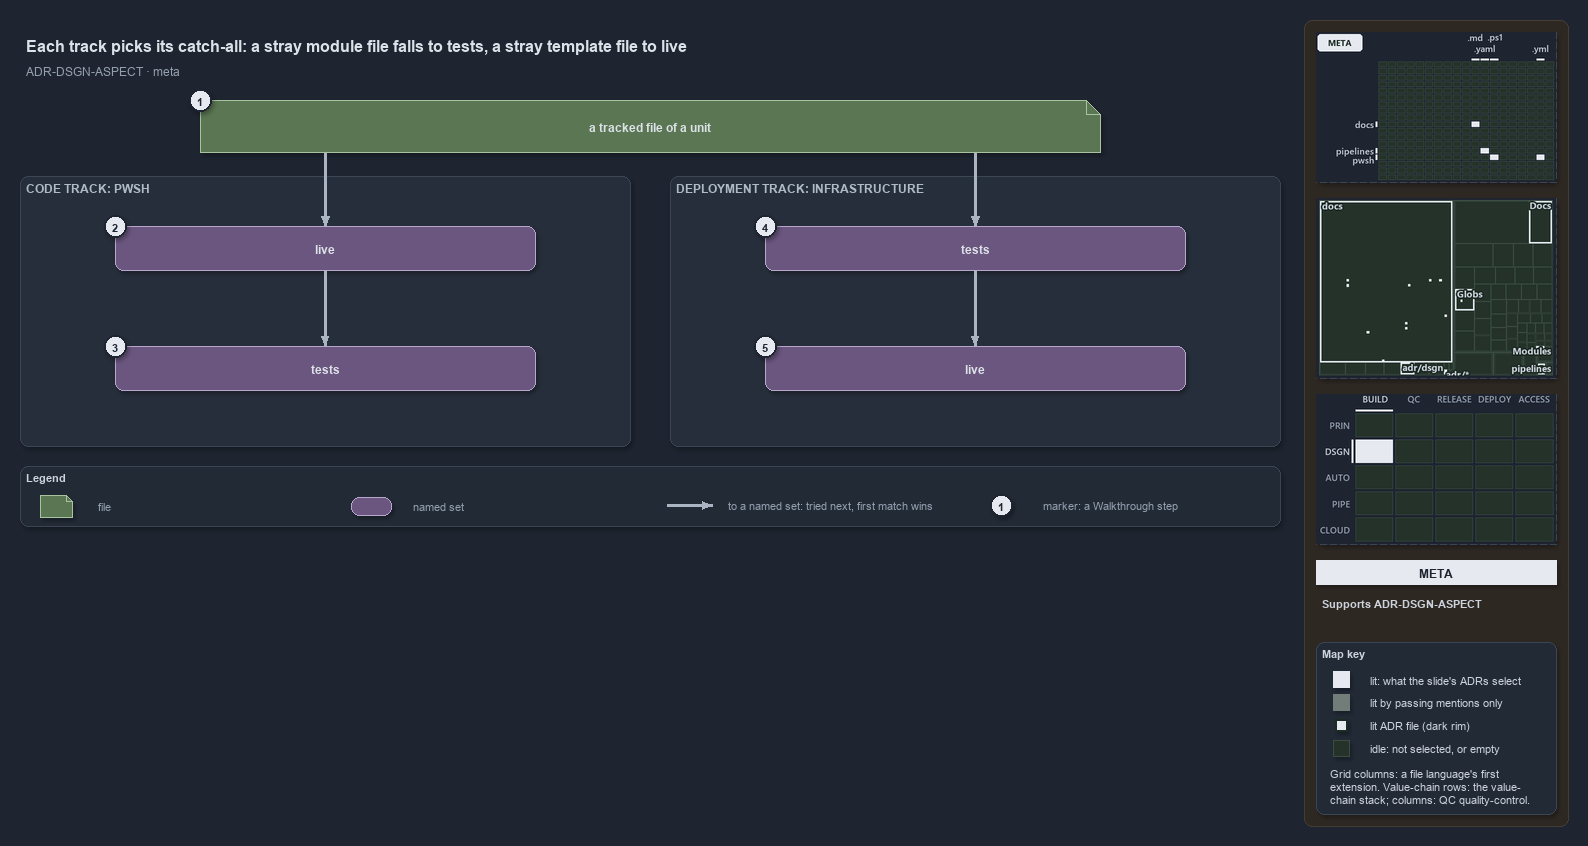

The diagram above was exported from draw.io. Its source (the exported page's mxGraphModel, read from the mxfile embedded in the PNG):
<mxGraphModel dx="1024" dy="768" grid="0" gridSize="10" guides="1" tooltips="1" connect="1" arrows="1" fold="1" page="1" pageScale="1" pageWidth="1572" pageHeight="640" background="#1E2430" math="0" shadow="1">
  <root>
    <mxCell id="0" />
    <mxCell id="1" parent="0" />
    <mxCell id="sidebar-bg" value="" style="rounded=1;arcSize=2;html=1;fillColor=#2E2823;strokeColor=#453C33;shadow=0;" vertex="1" parent="1">
      <mxGeometry x="1304" y="4" width="264" height="806" as="geometry" />
    </mxCell>
    <mxCell id="title" value="Each track picks its catch-all: a stray module file falls to tests, a stray template file to live" style="text;html=1;align=left;verticalAlign=middle;fontSize=16;fontStyle=1;fontColor=#DDE2E9;" vertex="1" parent="1">
      <mxGeometry x="20" y="14" width="1260" height="30" as="geometry" />
    </mxCell>
    <mxCell id="subtitle" value="ADR-DSGN-ASPECT &amp;#183; meta" style="text;html=1;align=left;verticalAlign=middle;fontSize=12;fontColor=#949FAE;" vertex="1" parent="1">
      <mxGeometry x="20" y="44" width="1240" height="20" as="geometry" />
    </mxCell>
    <mxCell id="g-file" value="&lt;b&gt;a tracked file of a unit&lt;/b&gt;" style="shape=note;size=14;whiteSpace=wrap;html=1;fillColor=#5B7653;strokeColor=#A9C29F;fontColor=#DDE2E9;fontSize=12;" vertex="1" parent="1">
      <mxGeometry x="200" y="84" width="900" height="52" as="geometry" />
    </mxCell>
    <mxCell id="mark-1" value="1" style="ellipse;html=1;fillColor=#E6EAF0;strokeColor=#1E2430;strokeWidth=2;fontColor=#1E2430;fontStyle=1;fontSize=11;" vertex="1" parent="1">
      <mxGeometry x="189" y="73" width="22" height="22" as="geometry" />
    </mxCell>
    <mxCell id="p-file-l" value="" style="text;html=1;strokeColor=none;fillColor=none;" vertex="1" parent="1">
      <mxGeometry x="325" y="136" width="1" height="1" as="geometry" />
    </mxCell>
    <mxCell id="p-file-r" value="" style="text;html=1;strokeColor=none;fillColor=none;" vertex="1" parent="1">
      <mxGeometry x="975" y="136" width="1" height="1" as="geometry" />
    </mxCell>
    <mxCell id="band-auto" value="CODE TRACK: PWSH" style="rounded=1;html=1;arcSize=3;fillColor=#262E3B;strokeColor=#3A4555;verticalAlign=top;align=left;spacingLeft=8;fontStyle=1;fontSize=12;fontColor=#B0BAC7;" vertex="1" parent="1">
      <mxGeometry x="20" y="160" width="610" height="270" as="geometry" />
    </mxCell>
    <mxCell id="band-infra" value="DEPLOYMENT TRACK: INFRASTRUCTURE" style="rounded=1;html=1;arcSize=3;fillColor=#262E3B;strokeColor=#3A4555;verticalAlign=top;align=left;spacingLeft=8;fontStyle=1;fontSize=12;fontColor=#B0BAC7;" vertex="1" parent="1">
      <mxGeometry x="670" y="160" width="610" height="270" as="geometry" />
    </mxCell>
    <mxCell id="auto-live" value="&lt;b&gt;live&lt;/b&gt;" style="rounded=1;whiteSpace=wrap;html=1;arcSize=20;fillColor=#6A567E;strokeColor=#B9A6CC;fontColor=#DDE2E9;fontSize=12;" vertex="1" parent="1">
      <mxGeometry x="115" y="210" width="420" height="44" as="geometry" />
    </mxCell>
    <mxCell id="auto-tests" value="&lt;b&gt;tests&lt;/b&gt;" style="rounded=1;whiteSpace=wrap;html=1;arcSize=20;fillColor=#6A567E;strokeColor=#B9A6CC;fontColor=#DDE2E9;fontSize=12;" vertex="1" parent="1">
      <mxGeometry x="115" y="330" width="420" height="44" as="geometry" />
    </mxCell>
    <mxCell id="infra-tests" value="&lt;b&gt;tests&lt;/b&gt;" style="rounded=1;whiteSpace=wrap;html=1;arcSize=20;fillColor=#6A567E;strokeColor=#B9A6CC;fontColor=#DDE2E9;fontSize=12;" vertex="1" parent="1">
      <mxGeometry x="765" y="210" width="420" height="44" as="geometry" />
    </mxCell>
    <mxCell id="infra-live" value="&lt;b&gt;live&lt;/b&gt;" style="rounded=1;whiteSpace=wrap;html=1;arcSize=20;fillColor=#6A567E;strokeColor=#B9A6CC;fontColor=#DDE2E9;fontSize=12;" vertex="1" parent="1">
      <mxGeometry x="765" y="330" width="420" height="44" as="geometry" />
    </mxCell>
    <mxCell id="mark-2" value="2" style="ellipse;html=1;fillColor=#E6EAF0;strokeColor=#1E2430;strokeWidth=2;fontColor=#1E2430;fontStyle=1;fontSize=11;" vertex="1" parent="1">
      <mxGeometry x="104" y="199" width="22" height="22" as="geometry" />
    </mxCell>
    <mxCell id="mark-3" value="3" style="ellipse;html=1;fillColor=#E6EAF0;strokeColor=#1E2430;strokeWidth=2;fontColor=#1E2430;fontStyle=1;fontSize=11;" vertex="1" parent="1">
      <mxGeometry x="104" y="319" width="22" height="22" as="geometry" />
    </mxCell>
    <mxCell id="mark-4" value="4" style="ellipse;html=1;fillColor=#E6EAF0;strokeColor=#1E2430;strokeWidth=2;fontColor=#1E2430;fontStyle=1;fontSize=11;" vertex="1" parent="1">
      <mxGeometry x="754" y="199" width="22" height="22" as="geometry" />
    </mxCell>
    <mxCell id="mark-5" value="5" style="ellipse;html=1;fillColor=#E6EAF0;strokeColor=#1E2430;strokeWidth=2;fontColor=#1E2430;fontStyle=1;fontSize=11;" vertex="1" parent="1">
      <mxGeometry x="754" y="319" width="22" height="22" as="geometry" />
    </mxCell>
    <mxCell id="e-file-auto" value="" style="edgeStyle=orthogonalEdgeStyle;rounded=1;html=1;endArrow=block;strokeColor=#AAB4C3;strokeWidth=2.5;shadow=0;fontColor=#CDD3DC;" edge="1" parent="1" source="p-file-l" target="auto-live">
      <mxGeometry relative="1" as="geometry" />
    </mxCell>
    <mxCell id="e-auto-live-tests" value="" style="edgeStyle=orthogonalEdgeStyle;rounded=1;html=1;endArrow=block;strokeColor=#AAB4C3;strokeWidth=2.5;shadow=0;fontColor=#CDD3DC;" edge="1" parent="1" source="auto-live" target="auto-tests">
      <mxGeometry relative="1" as="geometry" />
    </mxCell>
    <mxCell id="e-file-infra" value="" style="edgeStyle=orthogonalEdgeStyle;rounded=1;html=1;endArrow=block;strokeColor=#AAB4C3;strokeWidth=2.5;shadow=0;fontColor=#CDD3DC;" edge="1" parent="1" source="p-file-r" target="infra-tests">
      <mxGeometry relative="1" as="geometry" />
    </mxCell>
    <mxCell id="e-infra-tests-live" value="" style="edgeStyle=orthogonalEdgeStyle;rounded=1;html=1;endArrow=block;strokeColor=#AAB4C3;strokeWidth=2.5;shadow=0;fontColor=#CDD3DC;" edge="1" parent="1" source="infra-tests" target="infra-live">
      <mxGeometry relative="1" as="geometry" />
    </mxCell>
    <mxCell id="legend" value="&lt;b&gt;Legend&lt;/b&gt;" style="rounded=1;whiteSpace=wrap;html=1;arcSize=6;fillColor=#222A36;strokeColor=#3A4555;align=left;verticalAlign=top;spacing=8;fontSize=11;fontColor=#CDD3DC;" vertex="1" parent="1">
      <mxGeometry x="20" y="450" width="1260" height="60" as="geometry" />
    </mxCell>
    <mxCell id="lg-0-s" value="" style="shape=note;size=6;html=1;fillColor=#5B7653;strokeColor=#A9C29F;" vertex="1" parent="1">
      <mxGeometry x="40" y="479" width="32" height="22" as="geometry" />
    </mxCell>
    <mxCell id="lg-0-t" value="file" style="text;html=1;align=left;verticalAlign=middle;fontSize=11;fontColor=#949FAE;" vertex="1" parent="1">
      <mxGeometry x="92" y="479" width="245" height="20" as="geometry" />
    </mxCell>
    <mxCell id="lg-1-s" value="" style="rounded=1;html=1;arcSize=20;fillColor=#6A567E;strokeColor=#B9A6CC;" vertex="1" parent="1">
      <mxGeometry x="351" y="481" width="40" height="18" as="geometry" />
    </mxCell>
    <mxCell id="lg-1-t" value="named set" style="text;html=1;align=left;verticalAlign=middle;fontSize=11;fontColor=#949FAE;" vertex="1" parent="1">
      <mxGeometry x="407" y="479" width="245" height="20" as="geometry" />
    </mxCell>
    <mxCell id="lg-2-a" value="" style="text;html=1;strokeColor=none;fillColor=none;" vertex="1" parent="1">
      <mxGeometry x="666" y="489" width="1" height="1" as="geometry" />
    </mxCell>
    <mxCell id="lg-2-b" value="" style="text;html=1;strokeColor=none;fillColor=none;" vertex="1" parent="1">
      <mxGeometry x="712" y="489" width="1" height="1" as="geometry" />
    </mxCell>
    <mxCell id="lg-2-e" value="" style="edgeStyle=orthogonalEdgeStyle;rounded=1;html=1;endArrow=block;strokeColor=#AAB4C3;strokeWidth=2.5;shadow=0;fontColor=#CDD3DC;" edge="1" parent="1" source="lg-2-a" target="lg-2-b">
      <mxGeometry relative="1" as="geometry" />
    </mxCell>
    <mxCell id="lg-2-t" value="to a named set: tried next, first match wins" style="text;html=1;align=left;verticalAlign=middle;fontSize=11;fontColor=#949FAE;" vertex="1" parent="1">
      <mxGeometry x="722" y="479" width="245" height="20" as="geometry" />
    </mxCell>
    <mxCell id="lg-3-s" value="1" style="ellipse;html=1;fillColor=#E6EAF0;strokeColor=#1E2430;strokeWidth=2;fontColor=#1E2430;fontStyle=1;fontSize=11;" vertex="1" parent="1">
      <mxGeometry x="990" y="478" width="22" height="22" as="geometry" />
    </mxCell>
    <mxCell id="lg-3-t" value="marker: a Walkthrough step" style="text;html=1;align=left;verticalAlign=middle;fontSize=11;fontColor=#949FAE;" vertex="1" parent="1">
      <mxGeometry x="1037" y="479" width="245" height="20" as="geometry" />
    </mxCell>
    <mxCell id="minimap-grid" value="" style="shape=image;imageAspect=0;rounded=1;arcSize=4;whiteSpace=wrap;html=1;fillColor=#262E3B;strokeColor=#3A4555;dashed=1;fontColor=#949FAE;fontSize=11;image=data:image/png,(base64 omitted: 9000 chars);" vertex="1" parent="1">
      <mxGeometry x="1316" y="16" width="240" height="150" as="geometry" />
    </mxCell>
    <mxCell id="minimap-tree" value="" style="shape=image;imageAspect=0;rounded=1;arcSize=4;whiteSpace=wrap;html=1;fillColor=#262E3B;strokeColor=#3A4555;dashed=1;fontColor=#949FAE;fontSize=11;image=data:image/png,(base64 omitted: 16384 chars);" vertex="1" parent="1">
      <mxGeometry x="1316" y="182" width="240" height="180" as="geometry" />
    </mxCell>
    <mxCell id="minimap-chain" value="" style="shape=image;imageAspect=0;rounded=1;arcSize=4;whiteSpace=wrap;html=1;fillColor=#262E3B;strokeColor=#3A4555;dashed=1;fontColor=#949FAE;fontSize=11;image=data:image/png,(base64 omitted: 12436 chars);" vertex="1" parent="1">
      <mxGeometry x="1316" y="378" width="240" height="150" as="geometry" />
    </mxCell>
    <mxCell id="lens-badge" value="META" style="rounded=0;whiteSpace=wrap;html=1;align=center;verticalAlign=middle;fontSize=12;fontStyle=1;fontColor=#1E2430;fillColor=#E6EAF0;strokeColor=none;" vertex="1" parent="1">
      <mxGeometry x="1316" y="544" width="240" height="24" as="geometry" />
    </mxCell>
    <mxCell id="supports" value="&lt;b&gt;Supports&lt;/b&gt; ADR-DSGN-ASPECT" style="text;html=1;whiteSpace=wrap;align=left;verticalAlign=top;fontSize=11;fontColor=#CDD3DC;" vertex="1" parent="1">
      <mxGeometry x="1316" y="576" width="240" height="38" as="geometry" />
    </mxCell>
    <mxCell id="mapkey" value="&lt;b&gt;Map key&lt;/b&gt;" style="rounded=1;arcSize=6;whiteSpace=wrap;html=1;align=left;verticalAlign=top;fontSize=11;fontColor=#CDD3DC;fillColor=#222A36;strokeColor=#3A4555;spacingLeft=8;spacingTop=2;" vertex="1" parent="1">
      <mxGeometry x="1316" y="626" width="240" height="172" as="geometry" />
    </mxCell>
    <mxCell id="mapkey-lit" value="" style="rounded=0;html=1;fillColor=#E6EAF0;strokeColor=#E6EAF0;" vertex="1" parent="1">
      <mxGeometry x="1333.0" y="655.0" width="16" height="16" as="geometry" />
    </mxCell>
    <mxCell id="mapkey-lit-text" value="lit: what the slide's ADRs select" style="text;html=1;align=left;verticalAlign=middle;fontSize=11;fontColor=#CDD3DC;" vertex="1" parent="1">
      <mxGeometry x="1364" y="653" width="184" height="20" as="geometry" />
    </mxCell>
    <mxCell id="mapkey-touched" value="" style="rounded=0;html=1;fillColor=#727C79;strokeColor=#727C79;" vertex="1" parent="1">
      <mxGeometry x="1333.0" y="678.0" width="16" height="16" as="geometry" />
    </mxCell>
    <mxCell id="mapkey-touched-text" value="lit by passing mentions only" style="text;html=1;align=left;verticalAlign=middle;fontSize=11;fontColor=#CDD3DC;" vertex="1" parent="1">
      <mxGeometry x="1364" y="676" width="184" height="20" as="geometry" />
    </mxCell>
    <mxCell id="mapkey-adr" value="" style="rounded=0;html=1;fillColor=#E6EAF0;strokeColor=#1C2A24;strokeWidth=2;" vertex="1" parent="1">
      <mxGeometry x="1335.0" y="703.0" width="12" height="12" as="geometry" />
    </mxCell>
    <mxCell id="mapkey-adr-text" value="lit ADR file (dark rim)" style="text;html=1;align=left;verticalAlign=middle;fontSize=11;fontColor=#CDD3DC;" vertex="1" parent="1">
      <mxGeometry x="1364" y="699" width="184" height="20" as="geometry" />
    </mxCell>
    <mxCell id="mapkey-idle" value="" style="rounded=0;html=1;fillColor=#243229;strokeColor=#3B4D43;" vertex="1" parent="1">
      <mxGeometry x="1333.0" y="724.0" width="16" height="16" as="geometry" />
    </mxCell>
    <mxCell id="mapkey-idle-text" value="idle: not selected, or empty" style="text;html=1;align=left;verticalAlign=middle;fontSize=11;fontColor=#CDD3DC;" vertex="1" parent="1">
      <mxGeometry x="1364" y="722" width="184" height="20" as="geometry" />
    </mxCell>
    <mxCell id="mapkey-codes" value="Grid columns: a file language's first&lt;br&gt;extension. Value-chain rows: the value-&lt;br&gt;chain stack; columns: QC quality-control." style="text;html=1;align=left;verticalAlign=top;whiteSpace=wrap;fontSize=11;fontColor=#CDD3DC;" vertex="1" parent="1">
      <mxGeometry x="1324" y="746" width="224" height="46" as="geometry" />
    </mxCell>
  </root>
</mxGraphModel>